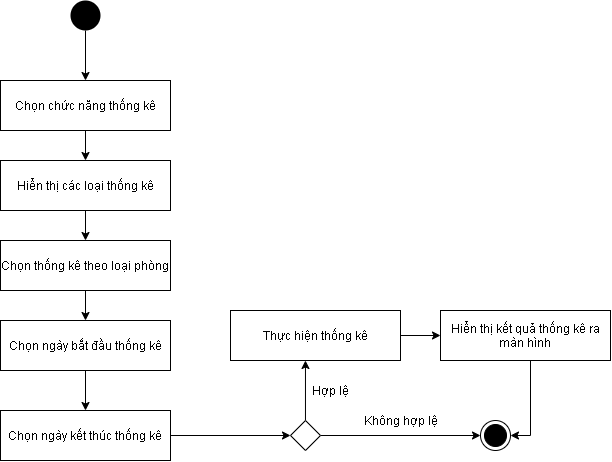

The diagram above was exported from draw.io. Its source (the exported page's mxGraphModel, read from the mxfile embedded in the PNG):
<mxGraphModel dx="1240" dy="697" grid="1" gridSize="10" guides="1" tooltips="1" connect="1" arrows="1" fold="1" page="1" pageScale="1" pageWidth="827" pageHeight="1169" math="0" shadow="0">
  <root>
    <mxCell id="0" />
    <mxCell id="1" parent="0" />
    <mxCell id="5Gp4UsvhnguCXYvoI_z2-13" style="edgeStyle=orthogonalEdgeStyle;rounded=0;orthogonalLoop=1;jettySize=auto;html=1;entryX=0.5;entryY=0;entryDx=0;entryDy=0;" edge="1" parent="1" source="5Gp4UsvhnguCXYvoI_z2-1" target="5Gp4UsvhnguCXYvoI_z2-6">
      <mxGeometry relative="1" as="geometry" />
    </mxCell>
    <mxCell id="5Gp4UsvhnguCXYvoI_z2-1" value="Chọn chức năng thống kê" style="rounded=0;whiteSpace=wrap;html=1;" vertex="1" parent="1">
      <mxGeometry x="270" y="100" width="170" height="50" as="geometry" />
    </mxCell>
    <mxCell id="5Gp4UsvhnguCXYvoI_z2-5" style="edgeStyle=orthogonalEdgeStyle;rounded=0;orthogonalLoop=1;jettySize=auto;html=1;" edge="1" parent="1" source="5Gp4UsvhnguCXYvoI_z2-4">
      <mxGeometry relative="1" as="geometry">
        <mxPoint x="355" y="100" as="targetPoint" />
      </mxGeometry>
    </mxCell>
    <mxCell id="5Gp4UsvhnguCXYvoI_z2-4" value="" style="ellipse;fillColor=#000000;strokeColor=none;" vertex="1" parent="1">
      <mxGeometry x="340" y="20" width="30" height="30" as="geometry" />
    </mxCell>
    <mxCell id="5Gp4UsvhnguCXYvoI_z2-14" style="edgeStyle=orthogonalEdgeStyle;rounded=0;orthogonalLoop=1;jettySize=auto;html=1;" edge="1" parent="1" source="5Gp4UsvhnguCXYvoI_z2-6" target="5Gp4UsvhnguCXYvoI_z2-7">
      <mxGeometry relative="1" as="geometry" />
    </mxCell>
    <mxCell id="5Gp4UsvhnguCXYvoI_z2-6" value="Hiển thị các loại thống kê" style="rounded=0;whiteSpace=wrap;html=1;" vertex="1" parent="1">
      <mxGeometry x="270" y="180" width="170" height="50" as="geometry" />
    </mxCell>
    <mxCell id="5Gp4UsvhnguCXYvoI_z2-15" style="edgeStyle=orthogonalEdgeStyle;rounded=0;orthogonalLoop=1;jettySize=auto;html=1;entryX=0.5;entryY=0;entryDx=0;entryDy=0;" edge="1" parent="1" source="5Gp4UsvhnguCXYvoI_z2-7" target="5Gp4UsvhnguCXYvoI_z2-8">
      <mxGeometry relative="1" as="geometry" />
    </mxCell>
    <mxCell id="5Gp4UsvhnguCXYvoI_z2-7" value="Chọn thống kê theo loại phòng" style="rounded=0;whiteSpace=wrap;html=1;" vertex="1" parent="1">
      <mxGeometry x="270" y="260" width="170" height="50" as="geometry" />
    </mxCell>
    <mxCell id="5Gp4UsvhnguCXYvoI_z2-16" style="edgeStyle=orthogonalEdgeStyle;rounded=0;orthogonalLoop=1;jettySize=auto;html=1;entryX=0.5;entryY=0;entryDx=0;entryDy=0;" edge="1" parent="1" source="5Gp4UsvhnguCXYvoI_z2-8" target="5Gp4UsvhnguCXYvoI_z2-9">
      <mxGeometry relative="1" as="geometry" />
    </mxCell>
    <mxCell id="5Gp4UsvhnguCXYvoI_z2-8" value="Chọn ngày bắt đầu thống kê" style="rounded=0;whiteSpace=wrap;html=1;" vertex="1" parent="1">
      <mxGeometry x="270" y="340" width="170" height="50" as="geometry" />
    </mxCell>
    <mxCell id="5Gp4UsvhnguCXYvoI_z2-17" style="edgeStyle=orthogonalEdgeStyle;rounded=0;orthogonalLoop=1;jettySize=auto;html=1;" edge="1" parent="1" source="5Gp4UsvhnguCXYvoI_z2-9" target="5Gp4UsvhnguCXYvoI_z2-10">
      <mxGeometry relative="1" as="geometry" />
    </mxCell>
    <mxCell id="5Gp4UsvhnguCXYvoI_z2-9" value="Chọn ngày kết thúc thống kê" style="rounded=0;whiteSpace=wrap;html=1;" vertex="1" parent="1">
      <mxGeometry x="270" y="430" width="170" height="50" as="geometry" />
    </mxCell>
    <mxCell id="5Gp4UsvhnguCXYvoI_z2-19" style="edgeStyle=orthogonalEdgeStyle;rounded=0;orthogonalLoop=1;jettySize=auto;html=1;entryX=0.441;entryY=1;entryDx=0;entryDy=0;entryPerimeter=0;" edge="1" parent="1" source="5Gp4UsvhnguCXYvoI_z2-10" target="5Gp4UsvhnguCXYvoI_z2-11">
      <mxGeometry relative="1" as="geometry" />
    </mxCell>
    <mxCell id="5Gp4UsvhnguCXYvoI_z2-22" style="edgeStyle=orthogonalEdgeStyle;rounded=0;orthogonalLoop=1;jettySize=auto;html=1;entryX=0;entryY=0.5;entryDx=0;entryDy=0;" edge="1" parent="1" source="5Gp4UsvhnguCXYvoI_z2-10" target="5Gp4UsvhnguCXYvoI_z2-21">
      <mxGeometry relative="1" as="geometry" />
    </mxCell>
    <mxCell id="5Gp4UsvhnguCXYvoI_z2-10" value="" style="rhombus;" vertex="1" parent="1">
      <mxGeometry x="560" y="440" width="30" height="30" as="geometry" />
    </mxCell>
    <mxCell id="5Gp4UsvhnguCXYvoI_z2-20" style="edgeStyle=orthogonalEdgeStyle;rounded=0;orthogonalLoop=1;jettySize=auto;html=1;entryX=0;entryY=0.5;entryDx=0;entryDy=0;" edge="1" parent="1" source="5Gp4UsvhnguCXYvoI_z2-11" target="5Gp4UsvhnguCXYvoI_z2-12">
      <mxGeometry relative="1" as="geometry" />
    </mxCell>
    <mxCell id="5Gp4UsvhnguCXYvoI_z2-11" value="Thực hiện thống kê" style="rounded=0;whiteSpace=wrap;html=1;" vertex="1" parent="1">
      <mxGeometry x="500" y="330" width="170" height="50" as="geometry" />
    </mxCell>
    <mxCell id="5Gp4UsvhnguCXYvoI_z2-23" style="edgeStyle=orthogonalEdgeStyle;rounded=0;orthogonalLoop=1;jettySize=auto;html=1;entryX=1;entryY=0.5;entryDx=0;entryDy=0;" edge="1" parent="1" source="5Gp4UsvhnguCXYvoI_z2-12" target="5Gp4UsvhnguCXYvoI_z2-21">
      <mxGeometry relative="1" as="geometry">
        <Array as="points">
          <mxPoint x="800" y="455" />
        </Array>
      </mxGeometry>
    </mxCell>
    <mxCell id="5Gp4UsvhnguCXYvoI_z2-12" value="Hiển thị kết quả thống kê ra màn hình" style="rounded=0;whiteSpace=wrap;html=1;" vertex="1" parent="1">
      <mxGeometry x="710" y="330" width="170" height="50" as="geometry" />
    </mxCell>
    <mxCell id="5Gp4UsvhnguCXYvoI_z2-21" value="" style="ellipse;html=1;shape=endState;fillColor=#000000;strokeColor=#000000;" vertex="1" parent="1">
      <mxGeometry x="750" y="440" width="30" height="30" as="geometry" />
    </mxCell>
    <mxCell id="5Gp4UsvhnguCXYvoI_z2-24" value="Hợp lệ" style="text;html=1;align=center;verticalAlign=middle;resizable=0;points=[];autosize=1;" vertex="1" parent="1">
      <mxGeometry x="575" y="400" width="50" height="20" as="geometry" />
    </mxCell>
    <mxCell id="5Gp4UsvhnguCXYvoI_z2-25" value="Không hợp lệ" style="text;html=1;align=center;verticalAlign=middle;resizable=0;points=[];autosize=1;" vertex="1" parent="1">
      <mxGeometry x="625" y="430" width="90" height="20" as="geometry" />
    </mxCell>
  </root>
</mxGraphModel>